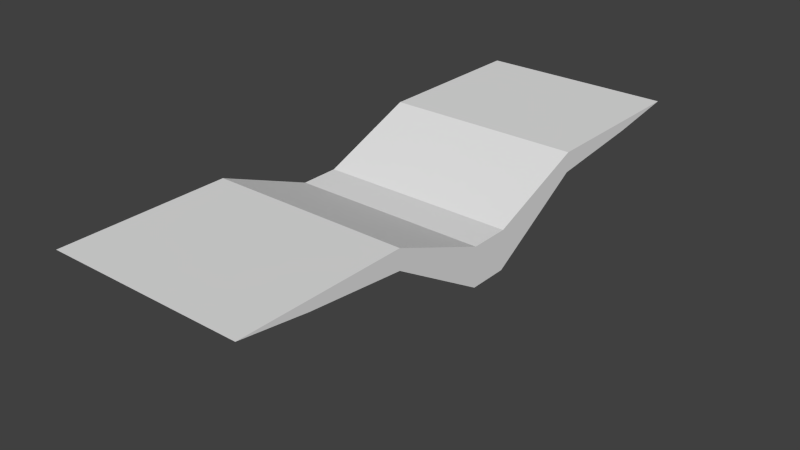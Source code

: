 # Source: Bird.blend  (saved by Blender 2.72.0; exported with 4.5.12 LTS)
import bpy
from mathutils import Matrix  # noqa: F401  (used for matrix-valued properties, if any)

bpy.ops.wm.read_factory_settings(use_empty=True)
scene = bpy.context.scene
scene.name = 'Scene'

# ---- collections
col_collection_1 = bpy.data.collections.new('Collection 1'); scene.collection.children.link(col_collection_1)

# ---- materials (node trees are filled in below, after node groups)
mat_material = bpy.data.materials.new('Material')
mat_material.alpha_threshold = 0.0
mat_material.use_transparent_shadow = False
mat_material.roughness = 0.5
mat_material.line_color = (0.0, 0.0, 0.0, 1.0)

# ---- material node trees

# ---- world
world_world = bpy.data.worlds.new('World'); scene.world = world_world
world_world.color = (0.05088, 0.05088, 0.05088)
world_world.use_sun_shadow = False
world_world.sun_shadow_jitter_overblur = 0.0
world_world.cycles.sampling_method = 'MANUAL'
world_world.cycles.sample_map_resolution = 256

# ---- meshes
me_cube = bpy.data.meshes.new('Cube')
me_cube.from_pydata([(1.0, 0.2, -0.2), (1.0, -0.2, -0.2), (-1.0, -0.2, -0.2), (-1.0, 0.2043, -0.2), (1.0, 0.2, 0.2), (1.0, -0.2, 0.2), (-1.0, -0.2, 0.2), (-1.0, 0.2, 0.2), (1.0, -1.2, 0.4), (-1.0, -1.2, 0.4), (1.0, -1.2, 0.6), (-1.0, -1.2, 0.6), (1.0, -2.2, 0.5), (-1.0, -2.2, 0.5), (1.0, -2.2, 0.6), (-1.0, -2.2, 0.6), (1.0, -2.9, 0.6), (-1.0, -2.9, 0.6), (-0.7431, 0.1915, -0.5491), (-0.6871, 0.1915, -0.5491), (-0.7431, 0.1246, -0.5904), (-0.6871, 0.1246, -0.5904), (-1.0, 1.204, 0.4), (1.0, 1.204, 0.4), (-1.0, 1.204, 0.6), (1.0, 1.204, 0.6), (-1.0, 2.204, 0.5), (1.0, 2.204, 0.5), (-1.0, 2.204, 0.6), (1.0, 2.204, 0.6), (-1.0, 2.904, 0.6), (1.0, 2.904, 0.6), (-0.7431, 0.06267, -0.1891), (-0.7431, 0.1296, -0.1478), (-0.6871, 0.1296, -0.1478), (-0.6871, 0.06267, -0.1891), (-0.6871, -0.1873, -0.5491), (-0.7431, -0.1873, -0.5491), (-0.6871, -0.1204, -0.5904), (-0.7431, -0.1204, -0.5904), (-0.6871, -0.05848, -0.1891), (-0.6871, -0.1254, -0.1478), (-0.7431, -0.1254, -0.1478), (-0.7431, -0.05848, -0.1891)], [], [(0, 1, 2, 3), (4, 7, 6, 5), (0, 4, 5, 1), (5, 6, 11, 10), (2, 6, 7, 3), (4, 0, 3, 7), (10, 11, 15, 14), (6, 2, 9, 11), (1, 5, 10, 8), (2, 1, 8, 9), (11, 9, 13, 15), (8, 10, 14, 12), (9, 8, 12, 13), (4, 0, 23, 25), (13, 12, 16, 17), (24, 25, 29, 28), (7, 4, 25, 24), (12, 14, 16), (15, 13, 17), (14, 15, 17, 16), (3, 7, 24, 22), (33, 34, 19, 18), (25, 23, 27, 29), (22, 24, 28, 26), (23, 22, 26, 27), (27, 26, 30, 31), (26, 28, 30), (29, 27, 31), (28, 29, 31, 30), (0, 3, 22, 23), (32, 33, 18, 20), (34, 35, 21, 19), (35, 32, 20, 21), (20, 18, 19, 21), (35, 34, 33, 32), (41, 42, 37, 36), (40, 41, 36, 38), (42, 43, 39, 37), (43, 40, 38, 39), (38, 36, 37, 39), (43, 42, 41, 40)])
me_cube.materials.append(mat_material)
me_cube.use_remesh_preserve_volume = False
me_cube.use_remesh_preserve_attributes = False
me_cube.use_mirror_vertex_groups = False
me_cube.update()
arm_armature = bpy.data.armatures.new('Armature')  # bones are not reproduced

# ---- objects
ob_armature = bpy.data.objects.new('Armature', arm_armature)
ob_bird = bpy.data.objects.new('Bird', me_cube)

# ---- transforms, parenting, visibility, modifiers, constraints
ob_armature.location = (-0.9526, 0.03968, -0.009041)
ob_armature.rotation_euler = (-0.0, 1.571, 0.0)
ob_armature.show_in_front = True
ob_armature.lineart.crease_threshold = 0.0
ob_bird.parent = ob_armature
ob_bird.matrix_parent_inverse = Matrix(((7.55e-08, 0.0, -1.0, -0.009041), (0.0, 1.0, -0.0, -0.03968), (1.0, 0.0, 7.55e-08, 0.9526), (0.0, 0.0, 0.0, 1.0)))
ob_bird.location = (0.0, 0.0, 0.0)
ob_bird.lock_rotations_4d = False
ob_bird.empty_display_type = 'ARROWS'
ob_bird.lineart.crease_threshold = 0.0
_vg = ob_bird.vertex_groups.new(name='Bone')
for _i, _w in zip([0, 1, 2, 3, 4, 5, 6, 7, 8, 9, 10, 11, 13, 15, 17, 18, 19, 20, 21, 22, 23, 24, 25, 26, 28, 30, 32, 33, 34, 35, 36, 37, 38, 39, 40, 41, 42, 43], [0.2183, 0.1578, 0.9666, 0.9832, 0.4868, 0.2232, 0.9413, 0.9714, 0.04423, 0.1878, 0.04609, 0.1682, 0.04011, 0.03929, 0.001898, 1.0, 1.0, 1.0, 1.0, 0.1956, 0.07805, 0.1743, 0.07958, 0.04728, 0.04254, 0.005784, 1.0, 1.0, 1.0, 1.0, 0.9436, 0.9436, 0.9434, 0.9433, 0.9452, 0.9472, 0.9469, 0.9427]): _vg.add([_i], _w, 'REPLACE')
_vg = ob_bird.vertex_groups.new(name='Bone.001')
for _i, _w in zip([0, 1, 4, 5, 7, 22, 23, 24, 25, 26, 27, 28, 29, 30, 31], [0.4669, 0.1659, 0.9989, 0.09477, 1.0, 0.4151, 0.5153, 0.2331, 0.2629, 0.09461, 0.09706, 0.0829, 0.08671, 0.05395, 0.05141]): _vg.add([_i], _w, 'REPLACE')
_vg = ob_bird.vertex_groups.new(name='Bone.002')
for _i, _w in zip([0, 4, 22, 23, 24, 25, 26, 27, 28, 29, 30, 31], [0.02568, 0.06, 0.2358, 0.2242, 0.434, 0.4737, 0.08754, 0.07914, 0.09522, 0.09168, 0.05539, 0.04657]): _vg.add([_i], _w, 'REPLACE')
_vg = ob_bird.vertex_groups.new(name='Bone.003')
for _i, _w in zip([22, 23, 24, 25, 26, 27, 28, 29, 30, 31], [0.1488, 0.1395, 0.154, 0.1463, 0.7671, 0.7933, 0.7735, 0.7909, 0.8612, 0.8824]): _vg.add([_i], _w, 'REPLACE')
_vg = ob_bird.vertex_groups.new(name='Bone.004')
for _i, _w in zip([0, 1, 4, 5, 6, 8, 9, 10, 11, 12, 14, 16, 23, 25, 36, 37, 38, 39, 40, 41, 42, 43], [0.2319, 0.5985, 0.2058, 0.9502, 0.9343, 0.5107, 0.03837, 0.2895, 0.02536, 0.09528, 0.08161, 0.04514, 0.02497, 0.01472, 0.05639, 0.05637, 0.05659, 0.05672, 0.05479, 0.05284, 0.05314, 0.05725]): _vg.add([_i], _w, 'REPLACE')
_vg = ob_bird.vertex_groups.new(name='Bone.005')
for _i, _w in zip([1, 4, 5, 6, 8, 9, 10, 11, 12, 13, 14, 15, 16, 17], [0.01807, 0.004062, 0.08356, 0.01925, 0.2732, 0.6158, 0.4972, 0.6345, 0.0958, 0.1617, 0.1038, 0.1646, 0.05896, 0.09611]): _vg.add([_i], _w, 'REPLACE')
_vg = ob_bird.vertex_groups.new(name='Bone.006')
for _i, _w in zip([5, 8, 9, 10, 11, 12, 13, 14, 15, 16, 17], [0.003538, 0.1403, 0.1489, 0.1451, 0.1566, 0.7883, 0.7722, 0.795, 0.77, 0.8811, 0.8627]): _vg.add([_i], _w, 'REPLACE')
_m = ob_bird.modifiers.new('Armature', 'ARMATURE')
_m.object = ob_armature

# ---- collection membership
col_collection_1.objects.link(ob_armature)
col_collection_1.objects.link(ob_bird)

# ---- scene / render settings (as saved in the file)
scene.frame_start = 1; scene.frame_end = 250; scene.frame_set(140)
scene.render.engine = 'BLENDER_EEVEE_NEXT'
scene.render.resolution_percentage = 50
scene.render.dither_intensity = 0.0
scene.cycles.use_denoising = False
scene.cycles.samples = 10
scene.cycles.sampling_pattern = 'TABULATED_SOBOL'
scene.cycles.light_sampling_threshold = 0.0
scene.cycles.use_adaptive_sampling = False
scene.cycles.use_light_tree = False
scene.cycles.blur_glossy = 0.0
scene.cycles.pixel_filter_type = 'GAUSSIAN'
scene.cycles.sample_clamp_indirect = 0.0
scene.view_settings.view_transform = 'Standard'
bpy.context.view_layer.update()

# ---- added for rendering (the .blend has no active camera and no usable light): camera, sun
cam_auto = bpy.data.cameras.new('AutoCamera')
cam_auto.lens = 50.0
cam_auto.sensor_width = 36.0
cam_auto.clip_end = 1000.0
ob_auto_camera = bpy.data.objects.new('AutoCamera', cam_auto)
scene.collection.objects.link(ob_auto_camera)
ob_auto_camera.location = (5.79823, -6.95573, 4.63631)
ob_auto_camera.rotation_euler = (1.09748, -7.21219e-08, 0.694738)
scene.camera = ob_auto_camera
light_auto_sun = bpy.data.lights.new('AutoSun', 'SUN')
light_auto_sun.energy = 3.0
light_auto_sun.angle = 0.0523599
ob_auto_sun = bpy.data.objects.new('AutoSun', light_auto_sun)
scene.collection.objects.link(ob_auto_sun)
ob_auto_sun.rotation_euler = (0.872665, 0.174533, 0.523599)
bpy.context.view_layer.update()
